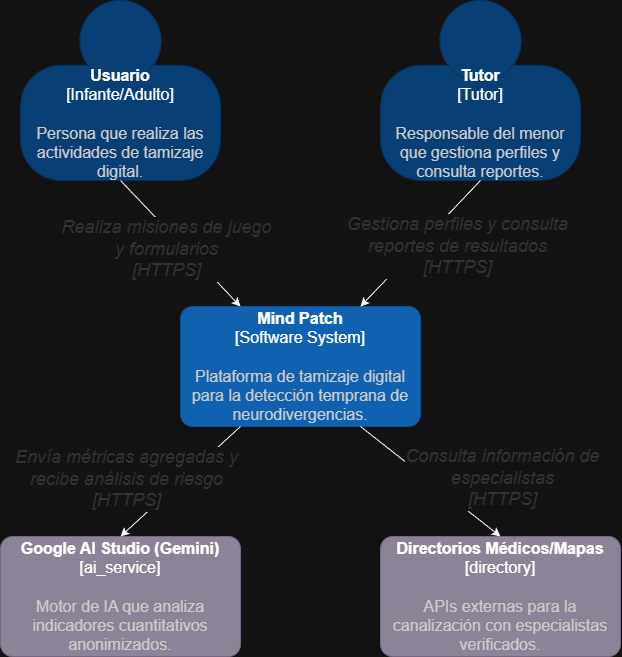

The diagram above was exported from draw.io. Its source (the exported page's mxGraphModel, read from the mxfile embedded in the PNG):
<mxGraphModel dx="1597" dy="1157" grid="1" gridSize="10" guides="1" tooltips="1" connect="1" arrows="1" fold="1" page="1" pageScale="1" pageWidth="1100" pageHeight="1700" math="0" shadow="0">
  <root>
    <mxCell id="0" />
    <mxCell id="1" parent="0" />
    <object placeholders="1" c4Name="Usuario" c4Type="Infante/Adulto" c4Description="Persona que realiza las actividades de tamizaje digital." label="&lt;font&gt;&lt;b&gt;%c4Name%&lt;/b&gt;&lt;/font&gt;&lt;div&gt;[%c4Type%]&lt;/div&gt;&lt;br&gt;&lt;div&gt;&lt;font&gt;&lt;font color=&quot;#cccccc&quot;&gt;%c4Description%&lt;/font&gt;&lt;/font&gt;&lt;/div&gt;" id="XEKK_PoCG61eQD13fmC8-2">
      <mxCell parent="1" style="html=1;fontSize=16;dashed=0;whiteSpace=wrap;fillColor=#083F75;strokeColor=#06315C;fontColor=#ffffff;shape=mxgraph.c4.person2;align=center;metaEdit=1;points=[[0.5,0,0],[1,0.5,0],[1,0.75,0],[0.75,1,0],[0.5,1,0],[0.25,1,0],[0,0.75,0],[0,0.5,0]];resizable=0;" vertex="1">
        <mxGeometry height="180" width="200" x="269.9965384615385" y="374" as="geometry" />
      </mxCell>
    </object>
    <object placeholders="1" c4Name="Tutor" c4Type="Tutor" c4Description="Responsable del menor que gestiona perfiles y consulta reportes." label="&lt;font&gt;&lt;b&gt;%c4Name%&lt;/b&gt;&lt;/font&gt;&lt;div&gt;[%c4Type%]&lt;/div&gt;&lt;br&gt;&lt;div&gt;&lt;font&gt;&lt;font color=&quot;#cccccc&quot;&gt;%c4Description%&lt;/font&gt;&lt;/font&gt;&lt;/div&gt;" id="XEKK_PoCG61eQD13fmC8-3">
      <mxCell parent="1" style="html=1;fontSize=16;dashed=0;whiteSpace=wrap;fillColor=#083F75;strokeColor=#06315C;fontColor=#ffffff;shape=mxgraph.c4.person2;align=center;metaEdit=1;points=[[0.5,0,0],[1,0.5,0],[1,0.75,0],[0.75,1,0],[0.5,1,0],[0.25,1,0],[0,0.75,0],[0,0.5,0]];resizable=0;" vertex="1">
        <mxGeometry height="180" width="200" x="629.998076923077" y="374" as="geometry" />
      </mxCell>
    </object>
    <object placeholders="1" c4Name="Mind Patch" c4Type="Software System" c4Description="Plataforma de tamizaje digital para la detección temprana de neurodivergencias." label="&lt;font&gt;&lt;b&gt;%c4Name%&lt;/b&gt;&lt;/font&gt;&lt;div&gt;[%c4Type%]&lt;/div&gt;&lt;br&gt;&lt;div&gt;&lt;font&gt;&lt;font color=&quot;#cccccc&quot;&gt;%c4Description%&lt;/font&gt;&lt;/font&gt;&lt;/div&gt;" id="XEKK_PoCG61eQD13fmC8-4">
      <mxCell parent="1" style="rounded=1;whiteSpace=wrap;html=1;labelBackgroundColor=none;fillColor=#1061B0;fontColor=#ffffff;align=center;arcSize=10;strokeColor=#0D5091;metaEdit=1;resizable=0;points=[[0.25,0,0],[0.5,0,0],[0.75,0,0],[1,0.25,0],[1,0.5,0],[1,0.75,0],[0.75,1,0],[0.5,1,0],[0.25,1,0],[0,0.75,0],[0,0.5,0],[0,0.25,0]];fontSize=16;" vertex="1">
        <mxGeometry height="120" width="240" x="429.9957692307692" y="680.0033333333333" as="geometry" />
      </mxCell>
    </object>
    <mxCell id="XEKK_PoCG61eQD13fmC8-5" edge="1" parent="1" source="XEKK_PoCG61eQD13fmC8-2" style="rounded=0;orthogonalLoop=1;jettySize=auto;html=1;exitX=0.5;exitY=1;exitDx=0;exitDy=0;exitPerimeter=0;entryX=0.25;entryY=0;entryDx=0;entryDy=0;entryPerimeter=0;fontSize=24;" target="XEKK_PoCG61eQD13fmC8-4">
      <mxGeometry relative="1" as="geometry" />
    </mxCell>
    <mxCell id="XEKK_PoCG61eQD13fmC8-7" connectable="0" parent="XEKK_PoCG61eQD13fmC8-5" style="edgeLabel;html=1;align=center;verticalAlign=middle;resizable=0;points=[];fontStyle=2;fontColor=#333333;labelBackgroundColor=default;fontSize=18;" value="Realiza misiones de juego&lt;div&gt;y formularios&lt;div&gt;[HTTPS]&lt;/div&gt;&lt;/div&gt;" vertex="1">
      <mxGeometry relative="1" x="0.0347" y="5" as="geometry">
        <mxPoint x="-22" y="5" as="offset" />
      </mxGeometry>
    </mxCell>
    <mxCell id="XEKK_PoCG61eQD13fmC8-6" edge="1" parent="1" source="XEKK_PoCG61eQD13fmC8-3" style="rounded=0;orthogonalLoop=1;jettySize=auto;html=1;exitX=0.5;exitY=1;exitDx=0;exitDy=0;exitPerimeter=0;entryX=0.75;entryY=0;entryDx=0;entryDy=0;entryPerimeter=0;fontSize=24;" target="XEKK_PoCG61eQD13fmC8-4">
      <mxGeometry relative="1" as="geometry" />
    </mxCell>
    <mxCell id="XEKK_PoCG61eQD13fmC8-8" connectable="0" parent="XEKK_PoCG61eQD13fmC8-6" style="edgeLabel;html=1;align=center;verticalAlign=middle;resizable=0;points=[];fontColor=#333333;fontStyle=2;fontSize=18;" value="Gestiona perfiles y consulta&lt;div&gt;reportes de resultados&lt;div&gt;[HTTPS]&lt;/div&gt;&lt;/div&gt;" vertex="1">
      <mxGeometry relative="1" x="0.0643" as="geometry">
        <mxPoint x="39" y="-2" as="offset" />
      </mxGeometry>
    </mxCell>
    <object placeholders="1" c4Name="Google AI Studio (Gemini)" c4Type="ai_service" c4Description="Motor de IA que analiza indicadores cuantitativos anonimizados." label="&lt;font&gt;&lt;b&gt;%c4Name%&lt;/b&gt;&lt;/font&gt;&lt;div&gt;[%c4Type%]&lt;/div&gt;&lt;br&gt;&lt;div&gt;&lt;font&gt;&lt;font color=&quot;#cccccc&quot;&gt;%c4Description%&lt;/font&gt;&lt;/font&gt;&lt;/div&gt;" id="XEKK_PoCG61eQD13fmC8-9">
      <mxCell parent="1" style="rounded=1;whiteSpace=wrap;html=1;labelBackgroundColor=none;fillColor=#8C8496;fontColor=#ffffff;align=center;arcSize=10;strokeColor=#736782;metaEdit=1;resizable=0;points=[[0.25,0,0],[0.5,0,0],[0.75,0,0],[1,0.25,0],[1,0.5,0],[1,0.75,0],[0.75,1,0],[0.5,1,0],[0.25,1,0],[0,0.75,0],[0,0.5,0],[0,0.25,0]];fontSize=16;" vertex="1">
        <mxGeometry height="120" width="240" x="250" y="910" as="geometry" />
      </mxCell>
    </object>
    <object placeholders="1" c4Name="Directorios Médicos/Mapas" c4Type="directory" c4Description="APIs externas para la canalización con especialistas verificados." label="&lt;font&gt;&lt;b&gt;%c4Name%&lt;/b&gt;&lt;/font&gt;&lt;div&gt;[%c4Type%]&lt;/div&gt;&lt;br&gt;&lt;div&gt;&lt;font&gt;&lt;font color=&quot;#cccccc&quot;&gt;%c4Description%&lt;/font&gt;&lt;/font&gt;&lt;/div&gt;" id="XEKK_PoCG61eQD13fmC8-10">
      <mxCell parent="1" style="rounded=1;whiteSpace=wrap;html=1;labelBackgroundColor=none;fillColor=#8C8496;fontColor=#ffffff;align=center;arcSize=10;strokeColor=#736782;metaEdit=1;resizable=0;points=[[0.25,0,0],[0.5,0,0],[0.75,0,0],[1,0.25,0],[1,0.5,0],[1,0.75,0],[0.75,1,0],[0.5,1,0],[0.25,1,0],[0,0.75,0],[0,0.5,0],[0,0.25,0]];fontSize=16;" vertex="1">
        <mxGeometry height="120" width="240" x="630.0015384615384" y="910" as="geometry" />
      </mxCell>
    </object>
    <mxCell id="XEKK_PoCG61eQD13fmC8-11" edge="1" parent="1" source="XEKK_PoCG61eQD13fmC8-4" style="rounded=0;orthogonalLoop=1;jettySize=auto;html=1;exitX=0.25;exitY=1;exitDx=0;exitDy=0;exitPerimeter=0;entryX=0.5;entryY=0;entryDx=0;entryDy=0;entryPerimeter=0;fontSize=24;" target="XEKK_PoCG61eQD13fmC8-9">
      <mxGeometry relative="1" as="geometry" />
    </mxCell>
    <mxCell id="XEKK_PoCG61eQD13fmC8-13" connectable="0" parent="XEKK_PoCG61eQD13fmC8-11" style="edgeLabel;html=1;align=center;verticalAlign=middle;resizable=0;points=[];fontStyle=2;labelBackgroundColor=light-dark(#000000, #121212);fontColor=#333333;fontSize=18;" value="Envía métricas agregadas y&lt;div&gt;recibe análisis de riesgo&lt;div&gt;[HTTPS]&lt;/div&gt;&lt;/div&gt;" vertex="1">
      <mxGeometry relative="1" x="0.1414" y="2" as="geometry">
        <mxPoint x="-47" y="-14" as="offset" />
      </mxGeometry>
    </mxCell>
    <mxCell id="XEKK_PoCG61eQD13fmC8-12" edge="1" parent="1" source="XEKK_PoCG61eQD13fmC8-4" style="rounded=0;orthogonalLoop=1;jettySize=auto;html=1;exitX=0.75;exitY=1;exitDx=0;exitDy=0;exitPerimeter=0;entryX=0.5;entryY=0;entryDx=0;entryDy=0;entryPerimeter=0;fontSize=24;" target="XEKK_PoCG61eQD13fmC8-10">
      <mxGeometry relative="1" as="geometry" />
    </mxCell>
    <mxCell id="XEKK_PoCG61eQD13fmC8-14" connectable="0" parent="XEKK_PoCG61eQD13fmC8-12" style="edgeLabel;html=1;align=center;verticalAlign=middle;resizable=0;points=[];fontColor=#333333;fontStyle=2;fontSize=18;" value="Consulta información de&lt;div&gt;especialistas&lt;div&gt;[HTTPS]&lt;/div&gt;&lt;/div&gt;" vertex="1">
      <mxGeometry relative="1" x="-0.0114" y="-2" as="geometry">
        <mxPoint x="72" y="-6" as="offset" />
      </mxGeometry>
    </mxCell>
  </root>
</mxGraphModel>